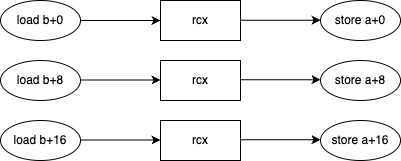

The diagram above was exported from draw.io. Its source (the exported page's mxGraphModel, read from the mxfile embedded in the PNG):
<mxGraphModel dx="1026" dy="651" grid="1" gridSize="10" guides="1" tooltips="1" connect="1" arrows="1" fold="1" page="1" pageScale="1" pageWidth="827" pageHeight="1169" math="0" shadow="0">
  <root>
    <mxCell id="0" />
    <mxCell id="1" parent="0" />
    <mxCell id="drkjGsZxZJK729yXZYrv-2" value="load b+0" style="ellipse;whiteSpace=wrap;html=1;" vertex="1" parent="1">
      <mxGeometry x="40" y="60" width="80" height="40" as="geometry" />
    </mxCell>
    <mxCell id="drkjGsZxZJK729yXZYrv-3" value="load b+8&lt;span style=&quot;color: rgba(0, 0, 0, 0); font-family: monospace; font-size: 0px; text-align: start; text-wrap: nowrap;&quot;&gt;%3CmxGraphModel%3E%3Croot%3E%3CmxCell%20id%3D%220%22%2F%3E%3CmxCell%20id%3D%221%22%20parent%3D%220%22%2F%3E%3CmxCell%20id%3D%222%22%20value%3D%22load%20b0%22%20style%3D%22ellipse%3BwhiteSpace%3Dwrap%3Bhtml%3D1%3B%22%20vertex%3D%221%22%20parent%3D%221%22%3E%3CmxGeometry%20x%3D%2240%22%20y%3D%2240%22%20width%3D%2280%22%20height%3D%2240%22%20as%3D%22geometry%22%2F%3E%3C%2FmxCell%3E%3C%2Froot%3E%3C%2FmxGraphModel%3E&lt;/span&gt;" style="ellipse;whiteSpace=wrap;html=1;" vertex="1" parent="1">
      <mxGeometry x="40" y="120" width="80" height="40" as="geometry" />
    </mxCell>
    <mxCell id="drkjGsZxZJK729yXZYrv-4" value="load b+16&lt;span style=&quot;color: rgba(0, 0, 0, 0); font-family: monospace; font-size: 0px; text-align: start; text-wrap: nowrap;&quot;&gt;%3CmxGraphModel%3E%3Croot%3E%3CmxCell%20id%3D%220%22%2F%3E%3CmxCell%20id%3D%221%22%20parent%3D%220%22%2F%3E%3CmxCell%20id%3D%222%22%20value%3D%22load%20b0%22%20style%3D%22ellipse%3BwhiteSpace%3Dwrap%3Bhtml%3D1%3B%22%20vertex%3D%221%22%20parent%3D%221%22%3E%3CmxGeometry%20x%3D%2240%22%20y%3D%2240%22%20width%3D%2280%22%20height%3D%2240%22%20as%3D%22geometry%22%2F%3E%3C%2FmxCell%3E%3C%2Froot%3E%3C%2FmxGraphModel%316&lt;/span&gt;" style="ellipse;whiteSpace=wrap;html=1;" vertex="1" parent="1">
      <mxGeometry x="40" y="180" width="80" height="40" as="geometry" />
    </mxCell>
    <mxCell id="drkjGsZxZJK729yXZYrv-6" value="" style="endArrow=classic;html=1;rounded=0;exitX=1;exitY=0.5;exitDx=0;exitDy=0;" edge="1" parent="1" source="drkjGsZxZJK729yXZYrv-2">
      <mxGeometry width="50" height="50" relative="1" as="geometry">
        <mxPoint x="400" y="260" as="sourcePoint" />
        <mxPoint x="200" y="80" as="targetPoint" />
      </mxGeometry>
    </mxCell>
    <mxCell id="drkjGsZxZJK729yXZYrv-7" value="" style="endArrow=classic;html=1;rounded=0;exitX=1;exitY=0.5;exitDx=0;exitDy=0;" edge="1" parent="1">
      <mxGeometry width="50" height="50" relative="1" as="geometry">
        <mxPoint x="120" y="139.5" as="sourcePoint" />
        <mxPoint x="200" y="139.5" as="targetPoint" />
      </mxGeometry>
    </mxCell>
    <mxCell id="drkjGsZxZJK729yXZYrv-8" value="" style="endArrow=classic;html=1;rounded=0;exitX=1;exitY=0.5;exitDx=0;exitDy=0;" edge="1" parent="1">
      <mxGeometry width="50" height="50" relative="1" as="geometry">
        <mxPoint x="120" y="199.5" as="sourcePoint" />
        <mxPoint x="200" y="199.5" as="targetPoint" />
      </mxGeometry>
    </mxCell>
    <mxCell id="drkjGsZxZJK729yXZYrv-10" value="rcx" style="rounded=0;whiteSpace=wrap;html=1;" vertex="1" parent="1">
      <mxGeometry x="200" y="60" width="80" height="40" as="geometry" />
    </mxCell>
    <mxCell id="drkjGsZxZJK729yXZYrv-11" value="rcx" style="rounded=0;whiteSpace=wrap;html=1;" vertex="1" parent="1">
      <mxGeometry x="200" y="120" width="80" height="40" as="geometry" />
    </mxCell>
    <mxCell id="drkjGsZxZJK729yXZYrv-12" value="rcx" style="rounded=0;whiteSpace=wrap;html=1;" vertex="1" parent="1">
      <mxGeometry x="200" y="180" width="80" height="40" as="geometry" />
    </mxCell>
    <mxCell id="drkjGsZxZJK729yXZYrv-13" value="" style="endArrow=classic;html=1;rounded=0;exitX=1;exitY=0.5;exitDx=0;exitDy=0;" edge="1" parent="1">
      <mxGeometry width="50" height="50" relative="1" as="geometry">
        <mxPoint x="280" y="79.75" as="sourcePoint" />
        <mxPoint x="360" y="79.75" as="targetPoint" />
      </mxGeometry>
    </mxCell>
    <mxCell id="drkjGsZxZJK729yXZYrv-14" value="" style="endArrow=classic;html=1;rounded=0;exitX=1;exitY=0.5;exitDx=0;exitDy=0;" edge="1" parent="1">
      <mxGeometry width="50" height="50" relative="1" as="geometry">
        <mxPoint x="280" y="139.25" as="sourcePoint" />
        <mxPoint x="360" y="139.25" as="targetPoint" />
      </mxGeometry>
    </mxCell>
    <mxCell id="drkjGsZxZJK729yXZYrv-15" value="" style="endArrow=classic;html=1;rounded=0;exitX=1;exitY=0.5;exitDx=0;exitDy=0;" edge="1" parent="1">
      <mxGeometry width="50" height="50" relative="1" as="geometry">
        <mxPoint x="280" y="199.25" as="sourcePoint" />
        <mxPoint x="360" y="199.25" as="targetPoint" />
      </mxGeometry>
    </mxCell>
    <mxCell id="drkjGsZxZJK729yXZYrv-16" value="store a+0" style="ellipse;whiteSpace=wrap;html=1;" vertex="1" parent="1">
      <mxGeometry x="360" y="60" width="80" height="40" as="geometry" />
    </mxCell>
    <mxCell id="drkjGsZxZJK729yXZYrv-17" value="store a+8" style="ellipse;whiteSpace=wrap;html=1;" vertex="1" parent="1">
      <mxGeometry x="360" y="120" width="80" height="40" as="geometry" />
    </mxCell>
    <mxCell id="drkjGsZxZJK729yXZYrv-18" value="store a+16" style="ellipse;whiteSpace=wrap;html=1;" vertex="1" parent="1">
      <mxGeometry x="360" y="180" width="80" height="40" as="geometry" />
    </mxCell>
  </root>
</mxGraphModel>